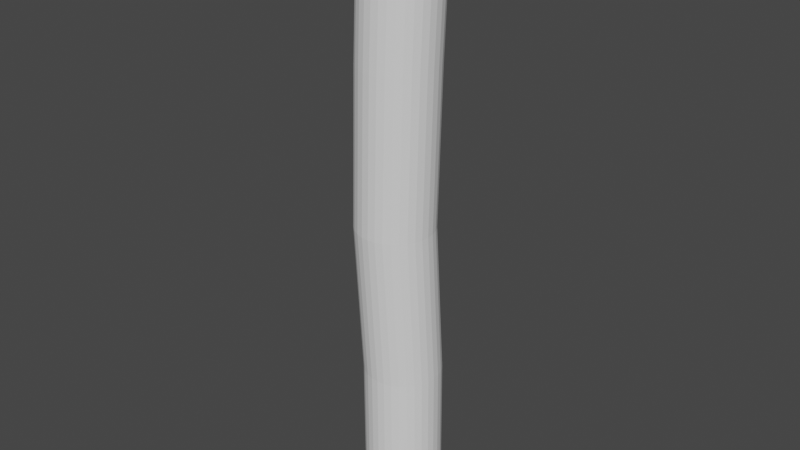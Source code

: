 # Source: Log_Thing.blend  (saved by Blender 2.93.20; exported with 4.5.12 LTS)
import bpy
from mathutils import Matrix  # noqa: F401  (used for matrix-valued properties, if any)

bpy.ops.wm.read_factory_settings(use_empty=True)
scene = bpy.context.scene
scene.name = 'Scene'

# ---- collections
col_collection = bpy.data.collections.new('Collection'); scene.collection.children.link(col_collection)

# ---- world
world_world = bpy.data.worlds.new('World'); scene.world = world_world
world_world.use_nodes = True; world_world.node_tree.nodes.clear()
_N = world_world.node_tree.nodes; _L = world_world.node_tree.links
n0 = _N.new('ShaderNodeOutputWorld'); n0.name = 'World Output'; n0.location = (300, 300)
n1 = _N.new('ShaderNodeBackground'); n1.name = 'Background'; n1.location = (10, 300)
n1.inputs[0].default_value = (0.05088, 0.05088, 0.05088, 1.0)
_L.new(n1.outputs[0], n0.inputs[0])
n0.is_active_output = True
world_world.color = (0.05088, 0.05088, 0.05088)
world_world.use_sun_shadow = False
world_world.sun_shadow_jitter_overblur = 0.0

# ---- meshes
me_cylinder = bpy.data.meshes.new('Cylinder')
me_cylinder.from_pydata([(5.032e-08, 0.2648, -0.2648), (5.032e-08, 0.2648, 0.2648), (0.05166, 0.2597, -0.2648), (0.05166, 0.2597, 0.2648), (0.1013, 0.2447, -0.2648), (0.1013, 0.2447, 0.2648), (0.1471, 0.2202, -0.2648), (0.1471, 0.2202, 0.2648), (0.1873, 0.1873, -0.2648), (0.1873, 0.1873, 0.2648), (0.2202, 0.1471, -0.2648), (0.2202, 0.1471, 0.2648), (0.2447, 0.1013, -0.2648), (0.2447, 0.1013, 0.2648), (0.2597, 0.05166, -0.2648), (0.2597, 0.05166, 0.2648), (0.2648, -2.39e-08, -0.2648), (0.2648, -2.39e-08, 0.2648), (0.2597, -0.05166, -0.2648), (0.2597, -0.05166, 0.2648), (0.2447, -0.1013, -0.2648), (0.2447, -0.1013, 0.2648), (0.2202, -0.1471, -0.2648), (0.2202, -0.1471, 0.2648), (0.1873, -0.1873, -0.2648), (0.1873, -0.1873, 0.2648), (0.1471, -0.2202, -0.2648), (0.1471, -0.2202, 0.2648), (0.1013, -0.2447, -0.2648), (0.1013, -0.2447, 0.2648), (0.05166, -0.2597, -0.2648), (0.05166, -0.2597, 0.2648), (2.717e-08, -0.2648, -0.2648), (2.717e-08, -0.2648, 0.2648), (-0.05166, -0.2597, -0.2648), (-0.05166, -0.2597, 0.2648), (-0.1013, -0.2447, -0.2648), (-0.1013, -0.2447, 0.2648), (-0.1471, -0.2202, -0.2648), (-0.1471, -0.2202, 0.2648), (-0.1873, -0.1873, -0.2648), (-0.1873, -0.1873, 0.2648), (-0.2202, -0.1471, -0.2648), (-0.2202, -0.1471, 0.2648), (-0.2447, -0.1013, -0.2648), (-0.2447, -0.1013, 0.2648), (-0.2597, -0.05166, -0.2648), (-0.2597, -0.05166, 0.2648), (-0.2648, -9.166e-09, -0.2648), (-0.2648, -9.166e-09, 0.2648), (-0.2597, 0.05166, -0.2648), (-0.2597, 0.05166, 0.2648), (-0.2447, 0.1013, -0.2648), (-0.2447, 0.1013, 0.2648), (-0.2202, 0.1471, -0.2648), (-0.2202, 0.1471, 0.2648), (-0.1873, 0.1873, -0.2648), (-0.1873, 0.1873, 0.2648), (-0.1471, 0.2202, -0.2648), (-0.1471, 0.2202, 0.2648), (-0.1013, 0.2447, -0.2648), (-0.1013, 0.2447, 0.2648), (-0.05166, 0.2597, -0.2648), (-0.05166, 0.2597, 0.2648), (-0.01207, 0.2709, -0.1324), (-0.04224, 0.2286, -1.005e-18), (-0.02414, 0.2407, 0.1332), (0.02753, 0.2356, 0.1332), (0.009427, 0.2235, -1.005e-18), (0.0396, 0.2658, -0.1324), (0.07721, 0.2205, 0.1332), (0.05911, 0.2085, -1.005e-18), (0.08927, 0.2507, -0.1324), (0.123, 0.1961, 0.1332), (0.1049, 0.184, -1.005e-18), (0.1351, 0.2262, -0.1324), (0.1631, 0.1631, 0.1332), (0.145, 0.1511, -1.005e-18), (0.1752, 0.1933, -0.1324), (0.1961, 0.123, 0.1332), (0.178, 0.1109, -1.005e-18), (0.2081, 0.1532, -0.1324), (0.2205, 0.07721, 0.1332), (0.2024, 0.06514, -1.005e-18), (0.2326, 0.1074, -0.1324), (0.2356, 0.02753, 0.1332), (0.2175, 0.01546, -1.005e-18), (0.2477, 0.0577, -0.1324), (0.2407, -0.02414, 0.1332), (0.2226, -0.0362, -1.005e-18), (0.2528, 0.006034, -0.1324), (0.2356, -0.0758, 0.1332), (0.2175, -0.08787, -1.005e-18), (0.2477, -0.04563, -0.1324), (0.2205, -0.1255, 0.1332), (0.2024, -0.1375, -1.005e-18), (0.2326, -0.09531, -0.1324), (0.1961, -0.1713, 0.1332), (0.178, -0.1833, -1.005e-18), (0.2081, -0.1411, -0.1324), (0.1631, -0.2114, 0.1332), (0.145, -0.2235, -1.005e-18), (0.1752, -0.1812, -0.1324), (0.123, -0.2443, 0.1332), (0.1049, -0.2564, -1.005e-18), (0.1351, -0.2142, -0.1324), (0.07721, -0.2688, 0.1332), (0.05911, -0.2809, -1.005e-18), (0.08927, -0.2386, -0.1324), (0.02753, -0.2839, 0.1332), (0.009427, -0.2959, -1.005e-18), (0.0396, -0.2537, -0.1324), (-0.02414, -0.289, 0.1332), (-0.04224, -0.301, -1.005e-18), (-0.01207, -0.2588, -0.1324), (-0.0758, -0.2839, 0.1332), (-0.0939, -0.2959, -1.005e-18), (-0.06373, -0.2537, -0.1324), (-0.1255, -0.2688, 0.1332), (-0.1436, -0.2809, -1.005e-18), (-0.1134, -0.2386, -0.1324), (-0.1713, -0.2443, 0.1332), (-0.1894, -0.2564, -1.005e-18), (-0.1592, -0.2142, -0.1324), (-0.2114, -0.2114, 0.1332), (-0.2295, -0.2235, -1.005e-18), (-0.1993, -0.1812, -0.1324), (-0.2443, -0.1713, 0.1332), (-0.2624, -0.1833, -1.005e-18), (-0.2323, -0.1411, -0.1324), (-0.2688, -0.1255, 0.1332), (-0.2869, -0.1375, -1.005e-18), (-0.2567, -0.09531, -0.1324), (-0.2839, -0.0758, 0.1332), (-0.302, -0.08787, -1.005e-18), (-0.2718, -0.04563, -0.1324), (-0.289, -0.02414, 0.1332), (-0.3071, -0.0362, -1.005e-18), (-0.2769, 0.006034, -0.1324), (-0.2839, 0.02753, 0.1332), (-0.302, 0.01546, -1.005e-18), (-0.2718, 0.0577, -0.1324), (-0.2688, 0.07721, 0.1332), (-0.2869, 0.06514, -1.005e-18), (-0.2567, 0.1074, -0.1324), (-0.2443, 0.123, 0.1332), (-0.2624, 0.1109, -1.005e-18), (-0.2323, 0.1532, -0.1324), (-0.2114, 0.1631, 0.1332), (-0.2295, 0.1511, -1.005e-18), (-0.1993, 0.1933, -0.1324), (-0.1713, 0.1961, 0.1332), (-0.1894, 0.184, -1.005e-18), (-0.1592, 0.2262, -0.1324), (-0.1255, 0.2205, 0.1332), (-0.1436, 0.2085, -1.005e-18), (-0.1134, 0.2507, -0.1324), (-0.0758, 0.2356, 0.1332), (-0.0939, 0.2235, -1.005e-18), (-0.06373, 0.2658, -0.1324)], [], [(66, 1, 3, 67), (67, 3, 5, 70), (70, 5, 7, 73), (73, 7, 9, 76), (76, 9, 11, 79), (79, 11, 13, 82), (82, 13, 15, 85), (85, 15, 17, 88), (88, 17, 19, 91), (91, 19, 21, 94), (94, 21, 23, 97), (97, 23, 25, 100), (100, 25, 27, 103), (103, 27, 29, 106), (106, 29, 31, 109), (109, 31, 33, 112), (112, 33, 35, 115), (115, 35, 37, 118), (118, 37, 39, 121), (121, 39, 41, 124), (124, 41, 43, 127), (127, 43, 45, 130), (130, 45, 47, 133), (133, 47, 49, 136), (136, 49, 51, 139), (139, 51, 53, 142), (142, 53, 55, 145), (145, 55, 57, 148), (148, 57, 59, 151), (151, 59, 61, 154), (3, 1, 63, 61, 59, 57, 55, 53, 51, 49, 47, 45, 43, 41, 39, 37, 35, 33, 31, 29, 27, 25, 23, 21, 19, 17, 15, 13, 11, 9, 7, 5), (154, 61, 63, 157), (157, 63, 1, 66), (0, 2, 4, 6, 8, 10, 12, 14, 16, 18, 20, 22, 24, 26, 28, 30, 32, 34, 36, 38, 40, 42, 44, 46, 48, 50, 52, 54, 56, 58, 60, 62), (62, 159, 64, 0), (159, 158, 65, 64), (158, 157, 66, 65), (60, 156, 159, 62), (156, 155, 158, 159), (155, 154, 157, 158), (58, 153, 156, 60), (153, 152, 155, 156), (152, 151, 154, 155), (56, 150, 153, 58), (150, 149, 152, 153), (149, 148, 151, 152), (54, 147, 150, 56), (147, 146, 149, 150), (146, 145, 148, 149), (52, 144, 147, 54), (144, 143, 146, 147), (143, 142, 145, 146), (50, 141, 144, 52), (141, 140, 143, 144), (140, 139, 142, 143), (48, 138, 141, 50), (138, 137, 140, 141), (137, 136, 139, 140), (46, 135, 138, 48), (135, 134, 137, 138), (134, 133, 136, 137), (44, 132, 135, 46), (132, 131, 134, 135), (131, 130, 133, 134), (42, 129, 132, 44), (129, 128, 131, 132), (128, 127, 130, 131), (40, 126, 129, 42), (126, 125, 128, 129), (125, 124, 127, 128), (38, 123, 126, 40), (123, 122, 125, 126), (122, 121, 124, 125), (36, 120, 123, 38), (120, 119, 122, 123), (119, 118, 121, 122), (34, 117, 120, 36), (117, 116, 119, 120), (116, 115, 118, 119), (32, 114, 117, 34), (114, 113, 116, 117), (113, 112, 115, 116), (30, 111, 114, 32), (111, 110, 113, 114), (110, 109, 112, 113), (28, 108, 111, 30), (108, 107, 110, 111), (107, 106, 109, 110), (26, 105, 108, 28), (105, 104, 107, 108), (104, 103, 106, 107), (24, 102, 105, 26), (102, 101, 104, 105), (101, 100, 103, 104), (22, 99, 102, 24), (99, 98, 101, 102), (98, 97, 100, 101), (20, 96, 99, 22), (96, 95, 98, 99), (95, 94, 97, 98), (18, 93, 96, 20), (93, 92, 95, 96), (92, 91, 94, 95), (16, 90, 93, 18), (90, 89, 92, 93), (89, 88, 91, 92), (14, 87, 90, 16), (87, 86, 89, 90), (86, 85, 88, 89), (12, 84, 87, 14), (84, 83, 86, 87), (83, 82, 85, 86), (10, 81, 84, 12), (81, 80, 83, 84), (80, 79, 82, 83), (8, 78, 81, 10), (78, 77, 80, 81), (77, 76, 79, 80), (6, 75, 78, 8), (75, 74, 77, 78), (74, 73, 76, 77), (4, 72, 75, 6), (72, 71, 74, 75), (71, 70, 73, 74), (2, 69, 72, 4), (69, 68, 71, 72), (68, 67, 70, 71), (0, 64, 69, 2), (64, 65, 68, 69), (65, 66, 67, 68)])
_uv = me_cylinder.uv_layers.new(name='UVMap')
_uv.uv.foreach_set('vector', [0.4984, 0.7484, 0.5043, 0.9682, 0.5146, 0.9675, 0.5254, 0.7478, 0.5254, 0.7478, 0.5146, 0.9675, 0.5239, 0.9658, 0.548, 0.746, 0.548, 0.746, 0.5239, 0.9658, 0.5318, 0.9629, 0.5642, 0.7432, 0.5642, 0.7432, 0.5318, 0.9629, 0.5378, 0.9591, 0.574, 0.7393, 0.574, 0.7393, 0.5378, 0.9591, 0.5418, 0.9544, 0.5787, 0.7347, 0.5787, 0.7347, 0.5418, 0.9544, 0.5439, 0.9492, 0.5794, 0.7294, 0.5794, 0.7294, 0.5439, 0.9492, 0.5443, 0.9434, 0.5771, 0.7237, 0.5771, 0.7237, 0.5443, 0.9434, 0.5431, 0.9375, 0.5726, 0.7177, 0.5726, 0.7177, 0.5431, 0.9375, 0.5406, 0.9315, 0.5663, 0.7118, 0.5663, 0.7118, 0.5406, 0.9315, 0.537, 0.9258, 0.5587, 0.7061, 0.5587, 0.7061, 0.537, 0.9258, 0.5325, 0.9206, 0.5501, 0.7008, 0.5501, 0.7008, 0.5325, 0.9206, 0.5273, 0.916, 0.5407, 0.6962, 0.5407, 0.6962, 0.5273, 0.916, 0.5215, 0.9122, 0.5306, 0.6925, 0.5306, 0.6925, 0.5215, 0.9122, 0.5153, 0.9094, 0.5202, 0.6897, 0.5202, 0.6897, 0.5153, 0.9094, 0.5088, 0.9077, 0.5095, 0.688, 0.5095, 0.688, 0.5088, 0.9077, 0.5022, 0.9072, 0.4986, 0.6874, 0.4986, 0.6874, 0.5022, 0.9072, 0.4957, 0.9078, 0.4877, 0.6881, 0.4877, 0.6881, 0.4957, 0.9078, 0.4892, 0.9096, 0.477, 0.6898, 0.477, 0.6898, 0.4892, 0.9096, 0.4831, 0.9124, 0.4665, 0.6927, 0.4665, 0.6927, 0.4831, 0.9124, 0.4774, 0.9163, 0.4565, 0.6965, 0.4565, 0.6965, 0.4774, 0.9163, 0.4723, 0.9209, 0.4471, 0.7012, 0.4471, 0.7012, 0.4723, 0.9209, 0.468, 0.9262, 0.4385, 0.7065, 0.4385, 0.7065, 0.468, 0.9262, 0.4646, 0.9319, 0.4309, 0.7122, 0.4309, 0.7122, 0.4646, 0.9319, 0.4624, 0.9379, 0.4247, 0.7181, 0.4247, 0.7181, 0.4624, 0.9379, 0.4616, 0.9438, 0.4201, 0.7241, 0.4201, 0.7241, 0.4616, 0.9438, 0.4623, 0.9495, 0.4178, 0.7298, 0.4178, 0.7298, 0.4623, 0.9495, 0.4649, 0.9548, 0.4185, 0.735, 0.4185, 0.735, 0.4649, 0.9548, 0.4694, 0.9594, 0.4231, 0.7396, 0.4231, 0.7396, 0.4694, 0.9594, 0.4759, 0.9631, 0.4329, 0.7434, 0.4329, 0.7434, 0.4759, 0.9631, 0.4842, 0.9659, 0.4489, 0.7462, 0.5146, 0.9675, 0.5043, 0.9682, 0.4939, 0.9676, 0.4842, 0.9659, 0.4759, 0.9631, 0.4694, 0.9594, 0.4649, 0.9548, 0.4623, 0.9495, 0.4616, 0.9438, 0.4624, 0.9379, 0.4646, 0.9319, 0.468, 0.9262, 0.4723, 0.9209, 0.4774, 0.9163, 0.4831, 0.9124, 0.4892, 0.9096, 0.4957, 0.9078, 0.5022, 0.9072, 0.5088, 0.9077, 0.5153, 0.9094, 0.5215, 0.9122, 0.5273, 0.916, 0.5325, 0.9206, 0.537, 0.9258, 0.5406, 0.9315, 0.5431, 0.9375, 0.5443, 0.9434, 0.5439, 0.9492, 0.5418, 0.9544, 0.5378, 0.9591, 0.5318, 0.9629, 0.5239, 0.9658, 0.4489, 0.7462, 0.4842, 0.9659, 0.4939, 0.9676, 0.4714, 0.7479, 0.4714, 0.7479, 0.4939, 0.9676, 0.5043, 0.9682, 0.4984, 0.7484, 0.9974, 0.09525, 0.9909, 0.09462, 0.9846, 0.09284, 0.9785, 0.08999, 0.9729, 0.08617, 0.9678, 0.08152, 0.9635, 0.07623, 0.96, 0.0705, 0.9577, 0.06454, 0.9567, 0.0586, 0.9572, 0.05289, 0.9595, 0.04764, 0.9636, 0.04305, 0.9696, 0.03929, 0.9774, 0.03651, 0.9866, 0.03481, 0.9966, 0.03427, 1.007, 0.03489, 1.016, 0.03667, 1.024, 0.03952, 1.03, 0.04335, 1.034, 0.04799, 1.037, 0.05328, 1.038, 0.05902, 1.037, 0.06497, 1.034, 0.07091, 1.031, 0.07662, 1.027, 0.08187, 1.022, 0.08647, 1.016, 0.09023, 1.01, 0.09301, 1.004, 0.0947, 1.004, 0.0947, 1.009, 0.3136, 0.9981, 0.3142, 0.9974, 0.09525, 1.009, 0.3136, 1.054, 0.527, 1.016, 0.5276, 0.9981, 0.3142, 0.05368, 0.527, 0.4714, 0.7479, 0.4984, 0.7484, 0.01588, 0.5276, 0.01012, 0.09301, 0.01952, 0.3119, 0.008869, 0.3136, 0.003807, 0.0947, 0.01952, 0.3119, 0.08936, 0.5253, 0.05368, 0.527, 0.008869, 0.3136, 0.08936, 0.5253, 0.4489, 0.7462, 0.4714, 0.7479, 0.05368, 0.527, 0.01615, 0.09023, 0.02988, 0.3092, 0.01952, 0.3119, 0.01012, 0.09301, 0.02988, 0.3092, 0.1225, 0.5226, 0.08936, 0.5253, 0.01952, 0.3119, 0.1225, 0.5226, 0.4329, 0.7434, 0.4489, 0.7462, 0.08936, 0.5253, 0.02176, 0.08647, 0.03981, 0.3054, 0.02988, 0.3092, 0.01615, 0.09023, 0.03981, 0.3054, 0.1532, 0.5188, 0.1225, 0.5226, 0.02988, 0.3092, 0.1532, 0.5188, 0.4231, 0.7396, 0.4329, 0.7434, 0.1225, 0.5226, 0.02679, 0.08187, 0.04913, 0.3008, 0.03981, 0.3054, 0.02176, 0.08647, 0.04913, 0.3008, 0.1818, 0.5142, 0.1532, 0.5188, 0.03981, 0.3054, 0.1818, 0.5142, 0.4185, 0.735, 0.4231, 0.7396, 0.1532, 0.5188, 0.03106, 0.07662, 0.05765, 0.2956, 0.04913, 0.3008, 0.02679, 0.08187, 0.05765, 0.2956, 0.2087, 0.5089, 0.1818, 0.5142, 0.04913, 0.3008, 0.2087, 0.5089, 0.4178, 0.7298, 0.4185, 0.735, 0.1818, 0.5142, 0.03441, 0.07091, 0.06512, 0.2898, 0.05765, 0.2956, 0.03106, 0.07662, 0.06512, 0.2898, 0.2345, 0.5032, 0.2087, 0.5089, 0.05765, 0.2956, 0.2345, 0.5032, 0.4201, 0.7241, 0.4178, 0.7298, 0.2087, 0.5089, 0.03663, 0.06497, 0.07126, 0.2839, 0.06512, 0.2898, 0.03441, 0.07091, 0.07126, 0.2839, 0.2596, 0.4973, 0.2345, 0.5032, 0.06512, 0.2898, 0.2596, 0.4973, 0.4247, 0.7181, 0.4201, 0.7241, 0.2345, 0.5032, 0.03751, 0.05902, 0.07567, 0.278, 0.07126, 0.2839, 0.03663, 0.06497, 0.07567, 0.278, 0.2846, 0.4913, 0.2596, 0.4973, 0.07126, 0.2839, 0.2846, 0.4913, 0.4309, 0.7122, 0.4247, 0.7181, 0.2596, 0.4973, 0.03683, 0.05328, 0.0778, 0.2722, 0.07567, 0.278, 0.03751, 0.05902, 0.0778, 0.2722, 0.3099, 0.4856, 0.2846, 0.4913, 0.07567, 0.278, 0.3099, 0.4856, 0.4385, 0.7065, 0.4309, 0.7122, 0.2846, 0.4913, 0.03441, 0.04799, 0.07694, 0.2669, 0.0778, 0.2722, 0.03683, 0.05328, 0.07694, 0.2669, 0.3358, 0.4803, 0.3099, 0.4856, 0.0778, 0.2722, 0.3358, 0.4803, 0.4471, 0.7012, 0.4385, 0.7065, 0.3099, 0.4856, 0.03011, 0.04335, 0.07212, 0.2623, 0.07694, 0.2669, 0.03441, 0.04799, 0.07212, 0.2623, 0.3628, 0.4757, 0.3358, 0.4803, 0.07694, 0.2669, 0.3628, 0.4757, 0.4565, 0.6965, 0.4471, 0.7012, 0.3358, 0.4803, 0.02389, 0.03952, 0.06217, 0.2585, 0.07212, 0.2623, 0.03011, 0.04335, 0.06217, 0.2585, 0.391, 0.4718, 0.3628, 0.4757, 0.07212, 0.2623, 0.391, 0.4718, 0.4665, 0.6927, 0.4565, 0.6965, 0.3628, 0.4757, 0.01593, 0.03667, 0.04604, 0.2556, 0.06217, 0.2585, 0.02389, 0.03952, 0.04604, 0.2556, 0.4207, 0.469, 0.391, 0.4718, 0.06217, 0.2585, 0.4207, 0.469, 0.477, 0.6898, 0.4665, 0.6927, 0.391, 0.4718, 0.006615, 0.03489, 0.02365, 0.2538, 0.04604, 0.2556, 0.01593, 0.03667, 0.02365, 0.2538, 0.4519, 0.4672, 0.4207, 0.469, 0.04604, 0.2556, 0.4519, 0.4672, 0.4877, 0.6881, 0.477, 0.6898, 0.4207, 0.469, 0.9966, 0.03427, 0.9971, 0.2532, 1.024, 0.2538, 1.007, 0.03489, 0.9971, 0.2532, 1.484, 0.4666, 1.452, 0.4672, 1.024, 0.2538, 0.4842, 0.4666, 0.4986, 0.6874, 0.4877, 0.6881, 0.4519, 0.4672, 0.9866, 0.03481, 0.9707, 0.2537, 0.9971, 0.2532, 0.9966, 0.03427, 0.9707, 0.2537, 0.5172, 0.4671, 1.484, 0.4666, 0.9971, 0.2532, 0.5172, 0.4671, 0.5095, 0.688, 0.4986, 0.6874, 0.4842, 0.4666, 0.9774, 0.03651, 0.9487, 0.2554, 0.9707, 0.2537, 0.9866, 0.03481, 0.9487, 0.2554, 0.5505, 0.4688, 0.5172, 0.4671, 0.9707, 0.2537, 0.5505, 0.4688, 0.5202, 0.6897, 0.5095, 0.688, 0.5172, 0.4671, 0.9696, 0.03929, 0.9329, 0.2582, 0.9487, 0.2554, 0.9774, 0.03651, 0.9329, 0.2582, 0.5833, 0.4716, 0.5505, 0.4688, 0.9487, 0.2554, 0.5833, 0.4716, 0.5306, 0.6925, 0.5202, 0.6897, 0.5505, 0.4688, 0.9636, 0.04305, 0.9233, 0.262, 0.9329, 0.2582, 0.9696, 0.03929, 0.9233, 0.262, 0.6155, 0.4754, 0.5833, 0.4716, 0.9329, 0.2582, 0.6155, 0.4754, 0.5407, 0.6962, 0.5306, 0.6925, 0.5833, 0.4716, 0.9595, 0.04764, 0.9188, 0.2666, 0.9233, 0.262, 0.9636, 0.04305, 0.9188, 0.2666, 0.6467, 0.48, 0.6155, 0.4754, 0.9233, 0.262, 0.6467, 0.48, 0.5501, 0.7008, 0.5407, 0.6962, 0.6155, 0.4754, 0.9572, 0.05289, 0.9181, 0.2718, 0.9188, 0.2666, 0.9595, 0.04764, 0.9181, 0.2718, 0.677, 0.4852, 0.6467, 0.48, 0.9188, 0.2666, 0.677, 0.4852, 0.5587, 0.7061, 0.5501, 0.7008, 0.6467, 0.48, 0.9567, 0.0586, 0.9203, 0.2775, 0.9181, 0.2718, 0.9572, 0.05289, 0.9203, 0.2775, 0.7068, 0.4909, 0.677, 0.4852, 0.9181, 0.2718, 0.7068, 0.4909, 0.5663, 0.7118, 0.5587, 0.7061, 0.677, 0.4852, 0.9577, 0.06454, 0.9248, 0.2835, 0.9203, 0.2775, 0.9567, 0.0586, 0.9248, 0.2835, 0.7364, 0.4969, 0.7068, 0.4909, 0.9203, 0.2775, 0.7364, 0.4969, 0.5726, 0.7177, 0.5663, 0.7118, 0.7068, 0.4909, 0.96, 0.0705, 0.931, 0.2894, 0.9248, 0.2835, 0.9577, 0.06454, 0.931, 0.2894, 0.7664, 0.5028, 0.7364, 0.4969, 0.9248, 0.2835, 0.7664, 0.5028, 0.5771, 0.7237, 0.5726, 0.7177, 0.7364, 0.4969, 0.9635, 0.07623, 0.9385, 0.2952, 0.931, 0.2894, 0.96, 0.0705, 0.9385, 0.2952, 0.7972, 0.5086, 0.7664, 0.5028, 0.931, 0.2894, 0.7972, 0.5086, 0.5794, 0.7294, 0.5771, 0.7237, 0.7664, 0.5028, 0.9678, 0.08152, 0.947, 0.3005, 0.9385, 0.2952, 0.9635, 0.07623, 0.947, 0.3005, 0.8294, 0.5138, 0.7972, 0.5086, 0.9385, 0.2952, 0.8294, 0.5138, 0.5787, 0.7347, 0.5794, 0.7294, 0.7972, 0.5086, 0.9729, 0.08617, 0.9564, 0.3051, 0.947, 0.3005, 0.9678, 0.08152, 0.9564, 0.3051, 0.8636, 0.5185, 0.8294, 0.5138, 0.947, 0.3005, 0.8636, 0.5185, 0.574, 0.7393, 0.5787, 0.7347, 0.8294, 0.5138, 0.9785, 0.08999, 0.9663, 0.3089, 0.9564, 0.3051, 0.9729, 0.08617, 0.9663, 0.3089, 0.8997, 0.5223, 0.8636, 0.5185, 0.9564, 0.3051, 0.8997, 0.5223, 0.5642, 0.7432, 0.574, 0.7393, 0.8636, 0.5185, 0.9846, 0.09284, 0.9767, 0.3118, 0.9663, 0.3089, 0.9785, 0.08999, 0.9767, 0.3118, 0.9377, 0.5252, 0.8997, 0.5223, 0.9663, 0.3089, 0.9377, 0.5252, 0.548, 0.746, 0.5642, 0.7432, 0.8997, 0.5223, 0.9909, 0.09462, 0.9873, 0.3136, 0.9767, 0.3118, 0.9846, 0.09284, 0.9873, 0.3136, 0.9768, 0.5269, 0.9377, 0.5252, 0.9767, 0.3118, 0.9768, 0.5269, 0.5254, 0.7478, 0.548, 0.746, 0.9377, 0.5252, 0.9974, 0.09525, 0.9981, 0.3142, 0.9873, 0.3136, 0.9909, 0.09462, 0.9981, 0.3142, 1.016, 0.5276, 0.9768, 0.5269, 0.9873, 0.3136, 1.016, 0.5276, 0.4984, 0.7484, 0.5254, 0.7478, 0.9768, 0.5269])
me_cylinder.use_remesh_fix_poles = True
me_cylinder.use_remesh_preserve_attributes = False
me_cylinder.update()

# ---- objects
ob_cylinder = bpy.data.objects.new('Cylinder', me_cylinder)

# ---- transforms, parenting, visibility, modifiers, constraints
ob_cylinder.location = (0.0, 0.0, 0.0)
ob_cylinder.scale = (0.472, 0.472, 3.776)

# ---- collection membership
col_collection.objects.link(ob_cylinder)

# ---- scene / render settings (as saved in the file)
scene.frame_start = 1; scene.frame_end = 250; scene.frame_set(1)
scene.render.engine = 'BLENDER_EEVEE_NEXT'
scene.cycles.use_denoising = False
scene.cycles.samples = 128
scene.cycles.sampling_pattern = 'TABULATED_SOBOL'
scene.cycles.use_adaptive_sampling = False
scene.cycles.use_light_tree = False
scene.view_settings.view_transform = 'Filmic'
bpy.context.view_layer.update()

# ---- added for rendering (the .blend has no active camera and no usable light): camera, sun
cam_auto = bpy.data.cameras.new('AutoCamera')
cam_auto.lens = 50.0
cam_auto.sensor_width = 36.0
cam_auto.clip_end = 1000.0
ob_auto_camera = bpy.data.objects.new('AutoCamera', cam_auto)
scene.collection.objects.link(ob_auto_camera)
ob_auto_camera.location = (1.87389, -2.26775, 1.50708)
ob_auto_camera.rotation_euler = (1.09748, -7.21219e-08, 0.694738)
scene.camera = ob_auto_camera
light_auto_sun = bpy.data.lights.new('AutoSun', 'SUN')
light_auto_sun.energy = 3.0
light_auto_sun.angle = 0.0523599
ob_auto_sun = bpy.data.objects.new('AutoSun', light_auto_sun)
scene.collection.objects.link(ob_auto_sun)
ob_auto_sun.rotation_euler = (0.872665, 0.174533, 0.523599)
bpy.context.view_layer.update()
